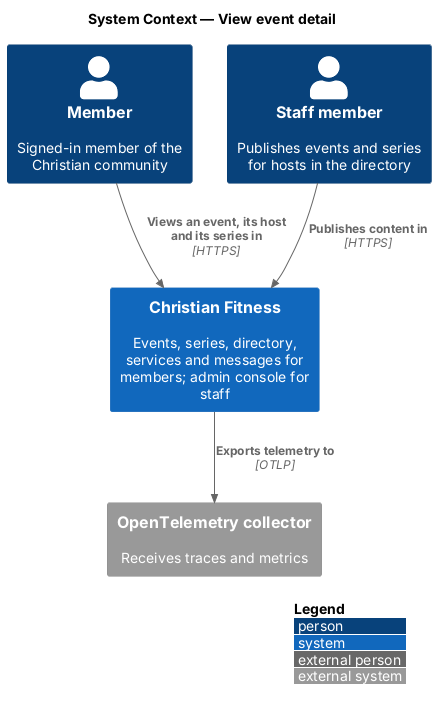

The diagram above was rendered by PlantUML. Its source (embedded in the PNG):
@startuml
!include <C4/C4_Context>
LAYOUT_WITH_LEGEND()
title System Context — View event detail

Person(member, "Member", "Signed-in member of the Christian community")
Person(staff, "Staff member", "Publishes events and series for hosts in the directory")
System(cf, "Christian Fitness", "Events, series, directory, services and messages for members; admin console for staff")
System_Ext(otel, "OpenTelemetry collector", "Receives traces and metrics")
Rel(member, cf, "Views an event, its host and its series in", "HTTPS")
Rel(staff, cf, "Publishes content in", "HTTPS")
Rel(cf, otel, "Exports telemetry to", "OTLP")
@enduml